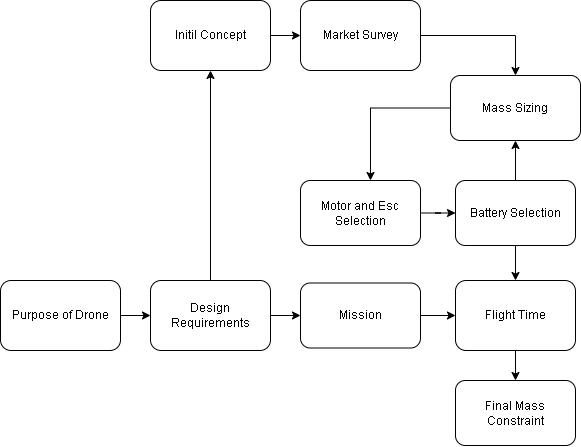

The diagram above was exported from draw.io. Its source (the exported page's mxGraphModel, read from the mxfile embedded in the PNG):
<mxGraphModel dx="1892" dy="1652" grid="1" gridSize="10" guides="1" tooltips="1" connect="1" arrows="1" fold="1" page="1" pageScale="1" pageWidth="827" pageHeight="1169" math="0" shadow="0">
  <root>
    <mxCell id="WIyWlLk6GJQsqaUBKTNV-0" />
    <mxCell id="WIyWlLk6GJQsqaUBKTNV-1" parent="WIyWlLk6GJQsqaUBKTNV-0" />
    <mxCell id="yy0th9ERaY2BgumakjSj-2" value="" style="edgeStyle=orthogonalEdgeStyle;rounded=0;orthogonalLoop=1;jettySize=auto;html=1;" edge="1" parent="WIyWlLk6GJQsqaUBKTNV-1" source="yy0th9ERaY2BgumakjSj-0" target="yy0th9ERaY2BgumakjSj-1">
      <mxGeometry relative="1" as="geometry">
        <Array as="points">
          <mxPoint x="70" y="220" />
          <mxPoint x="70" y="220" />
        </Array>
      </mxGeometry>
    </mxCell>
    <mxCell id="yy0th9ERaY2BgumakjSj-0" value="Purpose of Drone" style="rounded=1;whiteSpace=wrap;html=1;" vertex="1" parent="WIyWlLk6GJQsqaUBKTNV-1">
      <mxGeometry x="-90" y="190" width="120" height="70" as="geometry" />
    </mxCell>
    <mxCell id="yy0th9ERaY2BgumakjSj-4" value="" style="edgeStyle=orthogonalEdgeStyle;rounded=0;orthogonalLoop=1;jettySize=auto;html=1;" edge="1" parent="WIyWlLk6GJQsqaUBKTNV-1" source="yy0th9ERaY2BgumakjSj-1" target="yy0th9ERaY2BgumakjSj-3">
      <mxGeometry relative="1" as="geometry" />
    </mxCell>
    <mxCell id="yy0th9ERaY2BgumakjSj-12" value="" style="edgeStyle=orthogonalEdgeStyle;rounded=0;orthogonalLoop=1;jettySize=auto;html=1;" edge="1" parent="WIyWlLk6GJQsqaUBKTNV-1" source="yy0th9ERaY2BgumakjSj-1" target="yy0th9ERaY2BgumakjSj-11">
      <mxGeometry relative="1" as="geometry" />
    </mxCell>
    <mxCell id="yy0th9ERaY2BgumakjSj-1" value="Design Requirements" style="rounded=1;whiteSpace=wrap;html=1;" vertex="1" parent="WIyWlLk6GJQsqaUBKTNV-1">
      <mxGeometry x="60" y="190" width="120" height="70" as="geometry" />
    </mxCell>
    <mxCell id="yy0th9ERaY2BgumakjSj-6" value="" style="edgeStyle=orthogonalEdgeStyle;rounded=0;orthogonalLoop=1;jettySize=auto;html=1;" edge="1" parent="WIyWlLk6GJQsqaUBKTNV-1" source="yy0th9ERaY2BgumakjSj-3" target="yy0th9ERaY2BgumakjSj-5">
      <mxGeometry relative="1" as="geometry" />
    </mxCell>
    <mxCell id="yy0th9ERaY2BgumakjSj-3" value="Mission" style="rounded=1;whiteSpace=wrap;html=1;" vertex="1" parent="WIyWlLk6GJQsqaUBKTNV-1">
      <mxGeometry x="210" y="192.5" width="120" height="65" as="geometry" />
    </mxCell>
    <mxCell id="yy0th9ERaY2BgumakjSj-8" style="edgeStyle=orthogonalEdgeStyle;rounded=0;orthogonalLoop=1;jettySize=auto;html=1;entryX=0.5;entryY=0;entryDx=0;entryDy=0;" edge="1" parent="WIyWlLk6GJQsqaUBKTNV-1" source="yy0th9ERaY2BgumakjSj-5" target="yy0th9ERaY2BgumakjSj-7">
      <mxGeometry relative="1" as="geometry">
        <mxPoint x="230" y="320" as="targetPoint" />
        <Array as="points" />
      </mxGeometry>
    </mxCell>
    <mxCell id="yy0th9ERaY2BgumakjSj-5" value="Flight Time" style="rounded=1;whiteSpace=wrap;html=1;" vertex="1" parent="WIyWlLk6GJQsqaUBKTNV-1">
      <mxGeometry x="365" y="190" width="120" height="70" as="geometry" />
    </mxCell>
    <mxCell id="yy0th9ERaY2BgumakjSj-7" value="Final Mass Constraint" style="rounded=1;whiteSpace=wrap;html=1;" vertex="1" parent="WIyWlLk6GJQsqaUBKTNV-1">
      <mxGeometry x="365" y="290" width="120" height="65" as="geometry" />
    </mxCell>
    <mxCell id="yy0th9ERaY2BgumakjSj-10" value="" style="edgeStyle=orthogonalEdgeStyle;rounded=0;orthogonalLoop=1;jettySize=auto;html=1;" edge="1" parent="WIyWlLk6GJQsqaUBKTNV-1" source="yy0th9ERaY2BgumakjSj-9" target="yy0th9ERaY2BgumakjSj-5">
      <mxGeometry relative="1" as="geometry" />
    </mxCell>
    <mxCell id="yy0th9ERaY2BgumakjSj-17" value="" style="edgeStyle=orthogonalEdgeStyle;rounded=0;orthogonalLoop=1;jettySize=auto;html=1;" edge="1" parent="WIyWlLk6GJQsqaUBKTNV-1" source="yy0th9ERaY2BgumakjSj-9" target="yy0th9ERaY2BgumakjSj-15">
      <mxGeometry relative="1" as="geometry" />
    </mxCell>
    <mxCell id="yy0th9ERaY2BgumakjSj-9" value="Battery Selection" style="rounded=1;whiteSpace=wrap;html=1;" vertex="1" parent="WIyWlLk6GJQsqaUBKTNV-1">
      <mxGeometry x="365" y="90" width="120" height="65" as="geometry" />
    </mxCell>
    <mxCell id="yy0th9ERaY2BgumakjSj-14" value="" style="edgeStyle=orthogonalEdgeStyle;rounded=0;orthogonalLoop=1;jettySize=auto;html=1;" edge="1" parent="WIyWlLk6GJQsqaUBKTNV-1" source="yy0th9ERaY2BgumakjSj-11" target="yy0th9ERaY2BgumakjSj-13">
      <mxGeometry relative="1" as="geometry" />
    </mxCell>
    <mxCell id="yy0th9ERaY2BgumakjSj-11" value="Initil Concept" style="rounded=1;whiteSpace=wrap;html=1;" vertex="1" parent="WIyWlLk6GJQsqaUBKTNV-1">
      <mxGeometry x="60" y="-90" width="120" height="70" as="geometry" />
    </mxCell>
    <mxCell id="yy0th9ERaY2BgumakjSj-16" value="" style="edgeStyle=orthogonalEdgeStyle;rounded=0;orthogonalLoop=1;jettySize=auto;html=1;" edge="1" parent="WIyWlLk6GJQsqaUBKTNV-1" source="yy0th9ERaY2BgumakjSj-13" target="yy0th9ERaY2BgumakjSj-15">
      <mxGeometry relative="1" as="geometry">
        <Array as="points">
          <mxPoint x="425" y="-55" />
        </Array>
      </mxGeometry>
    </mxCell>
    <mxCell id="yy0th9ERaY2BgumakjSj-13" value="Market Survey" style="rounded=1;whiteSpace=wrap;html=1;" vertex="1" parent="WIyWlLk6GJQsqaUBKTNV-1">
      <mxGeometry x="210" y="-90" width="120" height="70" as="geometry" />
    </mxCell>
    <mxCell id="yy0th9ERaY2BgumakjSj-20" value="" style="edgeStyle=orthogonalEdgeStyle;rounded=0;orthogonalLoop=1;jettySize=auto;html=1;" edge="1" parent="WIyWlLk6GJQsqaUBKTNV-1" source="yy0th9ERaY2BgumakjSj-15" target="yy0th9ERaY2BgumakjSj-19">
      <mxGeometry relative="1" as="geometry">
        <Array as="points">
          <mxPoint x="280" y="18" />
        </Array>
      </mxGeometry>
    </mxCell>
    <mxCell id="yy0th9ERaY2BgumakjSj-15" value="Mass Sizing" style="rounded=1;whiteSpace=wrap;html=1;" vertex="1" parent="WIyWlLk6GJQsqaUBKTNV-1">
      <mxGeometry x="360" y="-15" width="130" height="65" as="geometry" />
    </mxCell>
    <mxCell id="yy0th9ERaY2BgumakjSj-21" value="" style="edgeStyle=orthogonalEdgeStyle;rounded=0;orthogonalLoop=1;jettySize=auto;html=1;" edge="1" parent="WIyWlLk6GJQsqaUBKTNV-1" source="yy0th9ERaY2BgumakjSj-19" target="yy0th9ERaY2BgumakjSj-9">
      <mxGeometry relative="1" as="geometry" />
    </mxCell>
    <mxCell id="yy0th9ERaY2BgumakjSj-19" value="Motor and Esc Selection" style="rounded=1;whiteSpace=wrap;html=1;" vertex="1" parent="WIyWlLk6GJQsqaUBKTNV-1">
      <mxGeometry x="210" y="90" width="120" height="65" as="geometry" />
    </mxCell>
  </root>
</mxGraphModel>